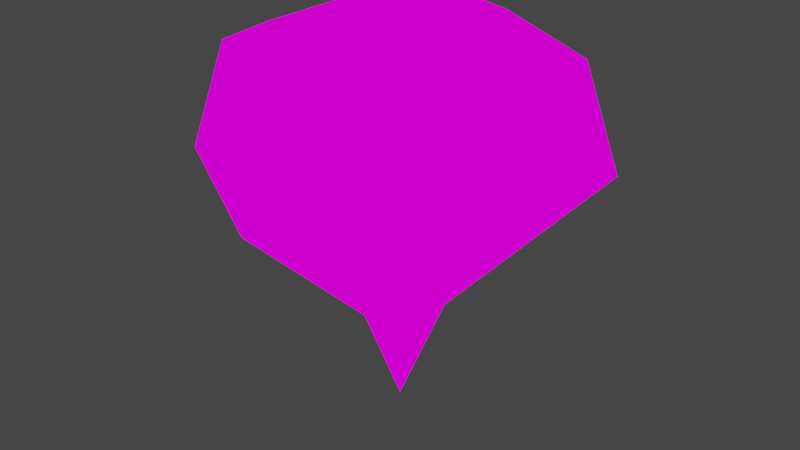 # Source: lantern_fruit.blend  (saved by Blender 2.82.7; exported with 4.5.12 LTS)
import bpy
from mathutils import Matrix  # noqa: F401  (used for matrix-valued properties, if any)

bpy.ops.wm.read_factory_settings(use_empty=True)
scene = bpy.context.scene
scene.name = 'Scene'

# ---- collections
col_collection = bpy.data.collections.new('Collection'); scene.collection.children.link(col_collection)

# ---- images (referenced by path relative to the original .blend; pixels are not part of the script)
import os
ASSET_DIR = os.environ.get("B2B_ASSET_DIR", "")  # directory of the original .blend (textures are referenced by path, not embedded)
HERE = os.path.dirname(os.path.abspath(__file__))  # packed textures are extracted next to this script under _unpacked/

def load_image(name, relpath, width, height, colorspace="sRGB"):
    """Load a texture the original file referenced (path relative to the .blend, or extracted next to this script)."""
    p = next((c for c in (os.path.join(HERE, relpath), os.path.join(ASSET_DIR, relpath)) if relpath and os.path.exists(c)), "")
    if p:
        img = bpy.data.images.load(p, check_existing=True)
        img.name = name
    else:  # same state as the original file: an image datablock whose file is absent (Cycles renders it pink)
        img = bpy.data.images.new(name, width, height)
        img.source = "FILE"
        img.filepath = "//" + (relpath or name)
    img.colorspace_settings.name = colorspace
    return img
img_lantern_fruit = load_image('lantern_fruit', 'lantern_fruit.png', 1024, 1024, 'sRGB')

# ---- materials (node trees are filled in below, after node groups)
mat_material = bpy.data.materials.new('Material')
mat_material.alpha_threshold = 0.0
mat_material.use_transparent_shadow = False
mat_material.line_color = (0.0, 0.0, 0.0, 1.0)

# ---- material node trees
mat_material.use_nodes = True; mat_material.node_tree.nodes.clear()
_N = mat_material.node_tree.nodes; _L = mat_material.node_tree.links
n0 = _N.new('ShaderNodeOutputMaterial'); n0.name = 'Material Output'; n0.location = (300, 300)
n1 = _N.new('ShaderNodeTexImage'); n1.name = 'Image Texture'; n1.location = (-69, 272)
n1.image = img_lantern_fruit
n1.interpolation = 'Closest'
_L.new(n1.outputs[0], n0.inputs[0])
n0.is_active_output = True

# ---- world
world_world = bpy.data.worlds.new('World'); scene.world = world_world
world_world.use_nodes = True; world_world.node_tree.nodes.clear()
_N = world_world.node_tree.nodes; _L = world_world.node_tree.links
n0 = _N.new('ShaderNodeOutputWorld'); n0.name = 'World Output'; n0.location = (300, 300)
n1 = _N.new('ShaderNodeBackground'); n1.name = 'Background'; n1.location = (10, 300)
n1.inputs[0].default_value = (0.05088, 0.05088, 0.05088, 1.0)
_L.new(n1.outputs[0], n0.inputs[0])
n0.is_active_output = True
world_world.color = (0.05088, 0.05088, 0.05088)
world_world.use_sun_shadow = False
world_world.sun_shadow_jitter_overblur = 0.0

# ---- meshes
me_lantern_fruit = bpy.data.meshes.new('lantern_fruit')
me_lantern_fruit.from_pydata([(-0.2114, -0.1221, -0.8244), (-7.957e-09, 0.6614, 0.7069), (-6.066e-08, -0.2442, -0.8244), (0.5728, 0.3307, 0.7069), (0.2114, -0.1221, -0.8244), (0.5728, -0.3307, 0.7069), (0.2114, 0.1221, -0.8244), (-6.578e-08, -0.6614, 0.7069), (-3.931e-08, 0.2442, -0.8244), (-0.5728, -0.3307, 0.7069), (-0.2114, 0.1221, -0.8244), (-0.5728, 0.3307, 0.7069), (-3.974e-08, 0.0, 0.5553), (-0.7799, -0.4503, 0.602), (-8.194e-08, -0.9006, 0.602), (0.7799, -0.4503, 0.602), (0.7799, 0.4503, 0.602), (-3.205e-09, 0.9006, 0.602), (-0.7799, 0.4503, 0.602), (-0.9486, 0.5477, 0.005682), (1.895e-09, 1.095, 0.005682), (0.9486, 0.5477, 0.005682), (0.9486, -0.5477, 0.005682), (-9.387e-08, -1.095, 0.005682), (-0.9486, -0.5477, 0.005682), (-5.215e-08, 2.484e-09, -1.428)], [], [(17, 1, 3, 16), (16, 3, 5, 15), (15, 5, 7, 14), (14, 7, 9, 13), (13, 9, 11, 18), (18, 11, 1, 17), (7, 5, 12), (1, 11, 12), (3, 1, 12), (9, 7, 12), (5, 3, 12), (11, 9, 12), (15, 14, 23, 22), (18, 17, 20, 19), (14, 13, 24, 23), (16, 15, 22, 21), (17, 16, 21, 20), (13, 18, 19, 24), (21, 22, 4, 6), (23, 24, 0, 2), (24, 19, 10, 0), (22, 23, 2, 4), (19, 20, 8, 10), (20, 21, 6, 8), (10, 8, 25), (6, 4, 25), (2, 0, 25), (8, 6, 25), (0, 10, 25), (4, 2, 25)])
_uv = me_lantern_fruit.uv_layers.new(name='UVMap')
_uv.uv.foreach_set('vector', [0.3461, 0.2621, 0.3824, 0.1918, 0.5827, 0.1921, 0.6188, 0.2625, 0.3467, 0.2607, 0.383, 0.1904, 0.5834, 0.1907, 0.6195, 0.2611, 0.3456, 0.2612, 0.3819, 0.1909, 0.5822, 0.1912, 0.6183, 0.2616, 0.3457, 0.2612, 0.3821, 0.1909, 0.5824, 0.1912, 0.6185, 0.2616, 0.3469, 0.2599, 0.3833, 0.1897, 0.5836, 0.1904, 0.6196, 0.2608, 0.3458, 0.2616, 0.3821, 0.1914, 0.5824, 0.1917, 0.6185, 0.2621, 0.5822, 0.1912, 0.3819, 0.1909, 0.4824, 0.01161, 0.5824, 0.1917, 0.3821, 0.1914, 0.4826, 0.0121, 0.5827, 0.1921, 0.3824, 0.1918, 0.4828, 0.01253, 0.5824, 0.1912, 0.3821, 0.1909, 0.4825, 0.01163, 0.5834, 0.1907, 0.383, 0.1904, 0.4835, 0.01112, 0.5836, 0.1904, 0.3833, 0.1897, 0.484, 0.01061, 0.3456, 0.2612, 0.6183, 0.2616, 0.6475, 0.4493, 0.3158, 0.4488, 0.3458, 0.2616, 0.6185, 0.2621, 0.6477, 0.4498, 0.316, 0.4493, 0.3457, 0.2612, 0.6185, 0.2616, 0.6477, 0.4494, 0.3159, 0.4488, 0.3467, 0.2607, 0.6195, 0.2611, 0.6487, 0.4488, 0.3169, 0.4483, 0.3461, 0.2621, 0.6188, 0.2625, 0.648, 0.4503, 0.3163, 0.4497, 0.3469, 0.2599, 0.6196, 0.2608, 0.6485, 0.4486, 0.3168, 0.4475, 0.3169, 0.4483, 0.6487, 0.4488, 0.5192, 0.7848, 0.4453, 0.7847, 0.3159, 0.4488, 0.6477, 0.4494, 0.5182, 0.7854, 0.4443, 0.7852, 0.3168, 0.4475, 0.6485, 0.4486, 0.5186, 0.7844, 0.4446, 0.7842, 0.3158, 0.4488, 0.6475, 0.4493, 0.5181, 0.7853, 0.4441, 0.7852, 0.316, 0.4493, 0.6477, 0.4498, 0.5183, 0.7858, 0.4444, 0.7857, 0.3163, 0.4497, 0.648, 0.4503, 0.5186, 0.7863, 0.4446, 0.7861, 0.4444, 0.7857, 0.5183, 0.7858, 0.481, 0.9796, 0.4453, 0.7847, 0.5192, 0.7848, 0.4819, 0.9786, 0.4443, 0.7852, 0.5182, 0.7854, 0.4809, 0.9791, 0.4446, 0.7861, 0.5186, 0.7863, 0.4813, 0.98, 0.4446, 0.7842, 0.5186, 0.7844, 0.481, 0.9781, 0.4441, 0.7852, 0.5181, 0.7853, 0.4808, 0.9791])
me_lantern_fruit.materials.append(mat_material)
me_lantern_fruit.use_remesh_preserve_volume = False
me_lantern_fruit.use_remesh_preserve_attributes = False
me_lantern_fruit.use_mirror_vertex_groups = False
me_lantern_fruit.update()

# ---- objects
ob_lantern_fruit = bpy.data.objects.new('lantern_fruit', me_lantern_fruit)

# ---- transforms, parenting, visibility, modifiers, constraints
ob_lantern_fruit.location = (0.0, 0.0, 0.0)
ob_lantern_fruit.lock_rotations_4d = False
ob_lantern_fruit.empty_display_type = 'ARROWS'
ob_lantern_fruit.lineart.crease_threshold = 0.0

# ---- collection membership
col_collection.objects.link(ob_lantern_fruit)

# ---- scene / render settings (as saved in the file)
scene.frame_start = 1; scene.frame_end = 250; scene.frame_set(1)
scene.render.engine = 'BLENDER_EEVEE_NEXT'
scene.cycles.use_denoising = False
scene.cycles.samples = 128
scene.cycles.sampling_pattern = 'TABULATED_SOBOL'
scene.cycles.use_adaptive_sampling = False
scene.cycles.use_light_tree = False
scene.view_settings.view_transform = 'Filmic'
bpy.context.view_layer.update()

# ---- added for rendering (the .blend has no active camera and no usable light): camera, sun
cam_auto = bpy.data.cameras.new('AutoCamera')
cam_auto.lens = 50.0
cam_auto.sensor_width = 36.0
cam_auto.clip_end = 1000.0
ob_auto_camera = bpy.data.objects.new('AutoCamera', cam_auto)
scene.collection.objects.link(ob_auto_camera)
ob_auto_camera.location = (3.33061, -3.99673, 2.3038)
ob_auto_camera.rotation_euler = (1.09748, -7.21219e-08, 0.694738)
scene.camera = ob_auto_camera
light_auto_sun = bpy.data.lights.new('AutoSun', 'SUN')
light_auto_sun.energy = 3.0
light_auto_sun.angle = 0.0523599
ob_auto_sun = bpy.data.objects.new('AutoSun', light_auto_sun)
scene.collection.objects.link(ob_auto_sun)
ob_auto_sun.rotation_euler = (0.872665, 0.174533, 0.523599)
bpy.context.view_layer.update()
